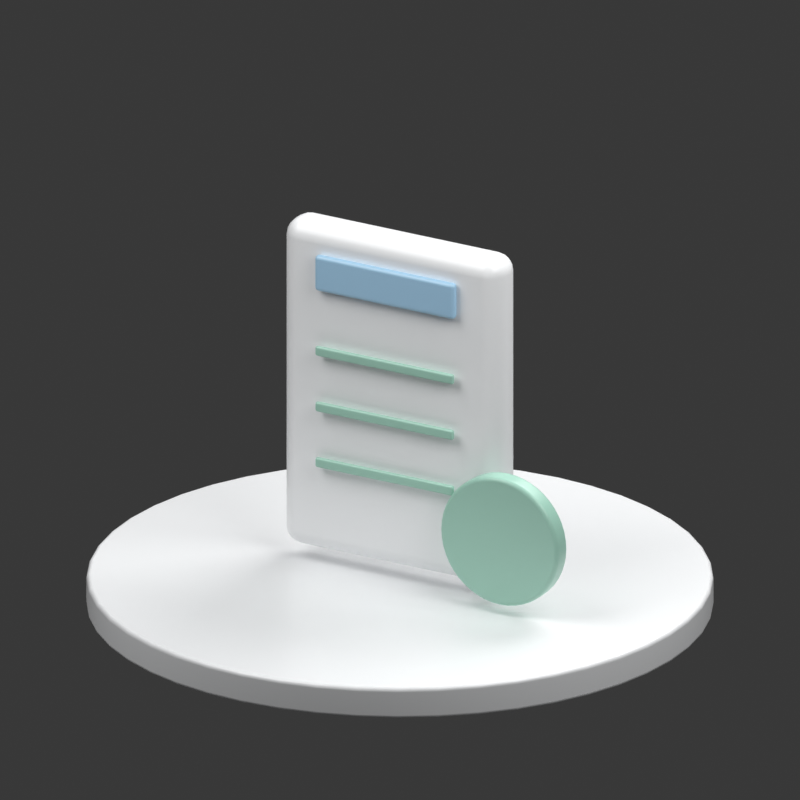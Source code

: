 # Source: refund-receipt.blend  (saved by Blender 5.2.44; exported with 4.5.12 LTS)
import bpy
from mathutils import Matrix  # noqa: F401  (used for matrix-valued properties, if any)

bpy.ops.wm.read_factory_settings(use_empty=True)
scene = bpy.context.scene
scene.name = 'Scene'

# ---- collections
col_collection = bpy.data.collections.new('Collection'); scene.collection.children.link(col_collection)

# ---- materials (node trees are filled in below, after node groups)
mat_departure_paper_003 = bpy.data.materials.new('departure paper.003')
mat_departure_sky_003 = bpy.data.materials.new('departure sky.003')
mat_departure_mint_003 = bpy.data.materials.new('departure mint.003')

# ---- material node trees
mat_departure_paper_003.use_nodes = True; mat_departure_paper_003.node_tree.nodes.clear()
_N = mat_departure_paper_003.node_tree.nodes; _L = mat_departure_paper_003.node_tree.links
n0 = _N.new('ShaderNodeBsdfPrincipled'); n0.name = 'Principled BSDF'; n0.location = (-200, 100)
n0.inputs[0].default_value = (0.9774, 0.9887, 1.0, 1.0)
n0.inputs[2].default_value = 0.32
n0.inputs[10].default_value = 0.005
n1 = _N.new('ShaderNodeOutputMaterial'); n1.name = 'Material Output'; n1.location = (200, 100)
_L.new(n0.outputs[0], n1.inputs[0])
n1.is_active_output = True
mat_departure_sky_003.use_nodes = True; mat_departure_sky_003.node_tree.nodes.clear()
_N = mat_departure_sky_003.node_tree.nodes; _L = mat_departure_sky_003.node_tree.links
n0 = _N.new('ShaderNodeBsdfPrincipled'); n0.name = 'Principled BSDF'; n0.location = (-200, 100)
n0.inputs[0].default_value = (0.4064, 0.6559, 0.8689, 1.0)
n0.inputs[2].default_value = 0.32
n0.inputs[10].default_value = 0.005
n1 = _N.new('ShaderNodeOutputMaterial'); n1.name = 'Material Output'; n1.location = (200, 100)
_L.new(n0.outputs[0], n1.inputs[0])
n1.is_active_output = True
mat_departure_mint_003.use_nodes = True; mat_departure_mint_003.node_tree.nodes.clear()
_N = mat_departure_mint_003.node_tree.nodes; _L = mat_departure_mint_003.node_tree.links
n0 = _N.new('ShaderNodeBsdfPrincipled'); n0.name = 'Principled BSDF'; n0.location = (-200, 100)
n0.inputs[0].default_value = (0.3931, 0.6739, 0.5542, 1.0)
n0.inputs[2].default_value = 0.32
n0.inputs[10].default_value = 0.005
n1 = _N.new('ShaderNodeOutputMaterial'); n1.name = 'Material Output'; n1.location = (200, 100)
_L.new(n0.outputs[0], n1.inputs[0])
n1.is_active_output = True

# ---- world
world_world = bpy.data.worlds.new('World'); scene.world = world_world
world_world.use_nodes = True; world_world.node_tree.nodes.clear()
_N = world_world.node_tree.nodes; _L = world_world.node_tree.links
n0 = _N.new('ShaderNodeOutputWorld'); n0.name = 'World Output'; n0.location = (200, 100)
n1 = _N.new('ShaderNodeBackground'); n1.name = 'Background'; n1.location = (-200, 100)
n1.inputs[0].default_value = (0.05088, 0.05088, 0.05088, 1.0)
_L.new(n1.outputs[0], n0.inputs[0])
n0.is_active_output = True
world_world.color = (0.35, 0.35, 0.35)
world_world.sun_shadow_jitter_overblur = 0.0

# ---- cameras
cam_camera_004 = bpy.data.cameras.new('Camera.004')
cam_camera_004.type = 'ORTHO'
cam_camera_004.ortho_scale = 3.75

# ---- lights
light_area_009 = bpy.data.lights.new('Area.009', 'AREA')
light_area_009.energy = 450.0
light_area_009.size = 5.0
light_area_009.size_y = 1.0
light_area_010 = bpy.data.lights.new('Area.010', 'AREA')
light_area_010.energy = 250.0
light_area_010.size = 4.0
light_area_010.size_y = 1.0
light_area_011 = bpy.data.lights.new('Area.011', 'AREA')
light_area_011.energy = 350.0
light_area_011.size = 4.0
light_area_011.size_y = 1.0

# ---- meshes
me_cylinder_003 = bpy.data.meshes.new('Cylinder.003')
me_cylinder_003.from_pydata([(0.0, 1.47, -0.08), (0.0, 1.47, 0.08), (0.1919, 1.457, -0.08), (0.1919, 1.457, 0.08), (0.3805, 1.42, -0.08), (0.3805, 1.42, 0.08), (0.5625, 1.358, -0.08), (0.5625, 1.358, 0.08), (0.735, 1.273, -0.08), (0.735, 1.273, 0.08), (0.8949, 1.166, -0.08), (0.8949, 1.166, 0.08), (1.039, 1.039, -0.08), (1.039, 1.039, 0.08), (1.166, 0.8949, -0.08), (1.166, 0.8949, 0.08), (1.273, 0.735, -0.08), (1.273, 0.735, 0.08), (1.358, 0.5625, -0.08), (1.358, 0.5625, 0.08), (1.42, 0.3805, -0.08), (1.42, 0.3805, 0.08), (1.457, 0.1919, -0.08), (1.457, 0.1919, 0.08), (1.47, 0.0, -0.08), (1.47, 0.0, 0.08), (1.457, -0.1919, -0.08), (1.457, -0.1919, 0.08), (1.42, -0.3805, -0.08), (1.42, -0.3805, 0.08), (1.358, -0.5625, -0.08), (1.358, -0.5625, 0.08), (1.273, -0.735, -0.08), (1.273, -0.735, 0.08), (1.166, -0.8949, -0.08), (1.166, -0.8949, 0.08), (1.039, -1.039, -0.08), (1.039, -1.039, 0.08), (0.8949, -1.166, -0.08), (0.8949, -1.166, 0.08), (0.735, -1.273, -0.08), (0.735, -1.273, 0.08), (0.5625, -1.358, -0.08), (0.5625, -1.358, 0.08), (0.3805, -1.42, -0.08), (0.3805, -1.42, 0.08), (0.1919, -1.457, -0.08), (0.1919, -1.457, 0.08), (0.0, -1.47, -0.08), (0.0, -1.47, 0.08), (-0.1919, -1.457, -0.08), (-0.1919, -1.457, 0.08), (-0.3805, -1.42, -0.08), (-0.3805, -1.42, 0.08), (-0.5625, -1.358, -0.08), (-0.5625, -1.358, 0.08), (-0.735, -1.273, -0.08), (-0.735, -1.273, 0.08), (-0.8949, -1.166, -0.08), (-0.8949, -1.166, 0.08), (-1.039, -1.039, -0.08), (-1.039, -1.039, 0.08), (-1.166, -0.8949, -0.08), (-1.166, -0.8949, 0.08), (-1.273, -0.735, -0.08), (-1.273, -0.735, 0.08), (-1.358, -0.5625, -0.08), (-1.358, -0.5625, 0.08), (-1.42, -0.3805, -0.08), (-1.42, -0.3805, 0.08), (-1.457, -0.1919, -0.08), (-1.457, -0.1919, 0.08), (-1.47, 0.0, -0.08), (-1.47, 0.0, 0.08), (-1.457, 0.1919, -0.08), (-1.457, 0.1919, 0.08), (-1.42, 0.3805, -0.08), (-1.42, 0.3805, 0.08), (-1.358, 0.5625, -0.08), (-1.358, 0.5625, 0.08), (-1.273, 0.735, -0.08), (-1.273, 0.735, 0.08), (-1.166, 0.8949, -0.08), (-1.166, 0.8949, 0.08), (-1.039, 1.039, -0.08), (-1.039, 1.039, 0.08), (-0.8949, 1.166, -0.08), (-0.8949, 1.166, 0.08), (-0.735, 1.273, -0.08), (-0.735, 1.273, 0.08), (-0.5625, 1.358, -0.08), (-0.5625, 1.358, 0.08), (-0.3805, 1.42, -0.08), (-0.3805, 1.42, 0.08), (-0.1919, 1.457, -0.08), (-0.1919, 1.457, 0.08)], [], [(0, 1, 3, 2), (2, 3, 5, 4), (4, 5, 7, 6), (6, 7, 9, 8), (8, 9, 11, 10), (10, 11, 13, 12), (12, 13, 15, 14), (14, 15, 17, 16), (16, 17, 19, 18), (18, 19, 21, 20), (20, 21, 23, 22), (22, 23, 25, 24), (24, 25, 27, 26), (26, 27, 29, 28), (28, 29, 31, 30), (30, 31, 33, 32), (32, 33, 35, 34), (34, 35, 37, 36), (36, 37, 39, 38), (38, 39, 41, 40), (40, 41, 43, 42), (42, 43, 45, 44), (44, 45, 47, 46), (46, 47, 49, 48), (48, 49, 51, 50), (50, 51, 53, 52), (52, 53, 55, 54), (54, 55, 57, 56), (56, 57, 59, 58), (58, 59, 61, 60), (60, 61, 63, 62), (62, 63, 65, 64), (64, 65, 67, 66), (66, 67, 69, 68), (68, 69, 71, 70), (70, 71, 73, 72), (72, 73, 75, 74), (74, 75, 77, 76), (76, 77, 79, 78), (78, 79, 81, 80), (80, 81, 83, 82), (82, 83, 85, 84), (84, 85, 87, 86), (86, 87, 89, 88), (88, 89, 91, 90), (90, 91, 93, 92), (3, 1, 95, 93, 91, 89, 87, 85, 83, 81, 79, 77, 75, 73, 71, 69, 67, 65, 63, 61, 59, 57, 55, 53, 51, 49, 47, 45, 43, 41, 39, 37, 35, 33, 31, 29, 27, 25, 23, 21, 19, 17, 15, 13, 11, 9, 7, 5), (92, 93, 95, 94), (94, 95, 1, 0), (0, 2, 4, 6, 8, 10, 12, 14, 16, 18, 20, 22, 24, 26, 28, 30, 32, 34, 36, 38, 40, 42, 44, 46, 48, 50, 52, 54, 56, 58, 60, 62, 64, 66, 68, 70, 72, 74, 76, 78, 80, 82, 84, 86, 88, 90, 92, 94)])
me_cylinder_003.polygons.foreach_set('use_smooth', [True] * 50)
_uv = me_cylinder_003.uv_layers.new(name='UVMap')
_uv.uv.foreach_set('vector', [1.0, 0.5, 1.0, 1.0, 0.9792, 1.0, 0.9792, 0.5, 0.9792, 0.5, 0.9792, 1.0, 0.9583, 1.0, 0.9583, 0.5, 0.9583, 0.5, 0.9583, 1.0, 0.9375, 1.0, 0.9375, 0.5, 0.9375, 0.5, 0.9375, 1.0, 0.9167, 1.0, 0.9167, 0.5, 0.9167, 0.5, 0.9167, 1.0, 0.8958, 1.0, 0.8958, 0.5, 0.8958, 0.5, 0.8958, 1.0, 0.875, 1.0, 0.875, 0.5, 0.875, 0.5, 0.875, 1.0, 0.8542, 1.0, 0.8542, 0.5, 0.8542, 0.5, 0.8542, 1.0, 0.8333, 1.0, 0.8333, 0.5, 0.8333, 0.5, 0.8333, 1.0, 0.8125, 1.0, 0.8125, 0.5, 0.8125, 0.5, 0.8125, 1.0, 0.7917, 1.0, 0.7917, 0.5, 0.7917, 0.5, 0.7917, 1.0, 0.7708, 1.0, 0.7708, 0.5, 0.7708, 0.5, 0.7708, 1.0, 0.75, 1.0, 0.75, 0.5, 0.75, 0.5, 0.75, 1.0, 0.7292, 1.0, 0.7292, 0.5, 0.7292, 0.5, 0.7292, 1.0, 0.7083, 1.0, 0.7083, 0.5, 0.7083, 0.5, 0.7083, 1.0, 0.6875, 1.0, 0.6875, 0.5, 0.6875, 0.5, 0.6875, 1.0, 0.6667, 1.0, 0.6667, 0.5, 0.6667, 0.5, 0.6667, 1.0, 0.6458, 1.0, 0.6458, 0.5, 0.6458, 0.5, 0.6458, 1.0, 0.625, 1.0, 0.625, 0.5, 0.625, 0.5, 0.625, 1.0, 0.6042, 1.0, 0.6042, 0.5, 0.6042, 0.5, 0.6042, 1.0, 0.5833, 1.0, 0.5833, 0.5, 0.5833, 0.5, 0.5833, 1.0, 0.5625, 1.0, 0.5625, 0.5, 0.5625, 0.5, 0.5625, 1.0, 0.5417, 1.0, 0.5417, 0.5, 0.5417, 0.5, 0.5417, 1.0, 0.5208, 1.0, 0.5208, 0.5, 0.5208, 0.5, 0.5208, 1.0, 0.5, 1.0, 0.5, 0.5, 0.5, 0.5, 0.5, 1.0, 0.4792, 1.0, 0.4792, 0.5, 0.4792, 0.5, 0.4792, 1.0, 0.4583, 1.0, 0.4583, 0.5, 0.4583, 0.5, 0.4583, 1.0, 0.4375, 1.0, 0.4375, 0.5, 0.4375, 0.5, 0.4375, 1.0, 0.4167, 1.0, 0.4167, 0.5, 0.4167, 0.5, 0.4167, 1.0, 0.3958, 1.0, 0.3958, 0.5, 0.3958, 0.5, 0.3958, 1.0, 0.375, 1.0, 0.375, 0.5, 0.375, 0.5, 0.375, 1.0, 0.3542, 1.0, 0.3542, 0.5, 0.3542, 0.5, 0.3542, 1.0, 0.3333, 1.0, 0.3333, 0.5, 0.3333, 0.5, 0.3333, 1.0, 0.3125, 1.0, 0.3125, 0.5, 0.3125, 0.5, 0.3125, 1.0, 0.2917, 1.0, 0.2917, 0.5, 0.2917, 0.5, 0.2917, 1.0, 0.2708, 1.0, 0.2708, 0.5, 0.2708, 0.5, 0.2708, 1.0, 0.25, 1.0, 0.25, 0.5, 0.25, 0.5, 0.25, 1.0, 0.2292, 1.0, 0.2292, 0.5, 0.2292, 0.5, 0.2292, 1.0, 0.2083, 1.0, 0.2083, 0.5, 0.2083, 0.5, 0.2083, 1.0, 0.1875, 1.0, 0.1875, 0.5, 0.1875, 0.5, 0.1875, 1.0, 0.1667, 1.0, 0.1667, 0.5, 0.1667, 0.5, 0.1667, 1.0, 0.1458, 1.0, 0.1458, 0.5, 0.1458, 0.5, 0.1458, 1.0, 0.125, 1.0, 0.125, 0.5, 0.125, 0.5, 0.125, 1.0, 0.1042, 1.0, 0.1042, 0.5, 0.1042, 0.5, 0.1042, 1.0, 0.08333, 1.0, 0.08333, 0.5, 0.08333, 0.5, 0.08333, 1.0, 0.0625, 1.0, 0.0625, 0.5, 0.0625, 0.5, 0.0625, 1.0, 0.04167, 1.0, 0.04167, 0.5, 0.2813, 0.4879, 0.25, 0.49, 0.2187, 0.4879, 0.1879, 0.4818, 0.1582, 0.4717, 0.13, 0.4578, 0.1039, 0.4404, 0.08029, 0.4197, 0.0596, 0.3961, 0.04215, 0.37, 0.02827, 0.3418, 0.01818, 0.3121, 0.01205, 0.2813, 0.01, 0.25, 0.01205, 0.2187, 0.01818, 0.1879, 0.02827, 0.1582, 0.04215, 0.13, 0.0596, 0.1039, 0.08029, 0.08029, 0.1039, 0.0596, 0.13, 0.04215, 0.1582, 0.02827, 0.1879, 0.01818, 0.2187, 0.01205, 0.25, 0.01, 0.2813, 0.01205, 0.3121, 0.01818, 0.3418, 0.02827, 0.37, 0.04215, 0.3961, 0.0596, 0.4197, 0.08029, 0.4404, 0.1039, 0.4578, 0.13, 0.4717, 0.1582, 0.4818, 0.1879, 0.4879, 0.2187, 0.49, 0.25, 0.4879, 0.2813, 0.4818, 0.3121, 0.4717, 0.3418, 0.4578, 0.37, 0.4404, 0.3961, 0.4197, 0.4197, 0.3961, 0.4404, 0.37, 0.4578, 0.3418, 0.4717, 0.3121, 0.4818, 0.04167, 0.5, 0.04167, 1.0, 0.02083, 1.0, 0.02083, 0.5, 0.02083, 0.5, 0.02083, 1.0, 3.763e-07, 1.0, 3.763e-07, 0.5, 0.75, 0.49, 0.7813, 0.4879, 0.8121, 0.4818, 0.8418, 0.4717, 0.87, 0.4578, 0.8961, 0.4404, 0.9197, 0.4197, 0.9404, 0.3961, 0.9578, 0.37, 0.9717, 0.3418, 0.9818, 0.3121, 0.9879, 0.2813, 0.99, 0.25, 0.9879, 0.2187, 0.9818, 0.1879, 0.9717, 0.1582, 0.9578, 0.13, 0.9404, 0.1039, 0.9197, 0.08029, 0.8961, 0.0596, 0.87, 0.04215, 0.8418, 0.02827, 0.8121, 0.01818, 0.7813, 0.01205, 0.75, 0.01, 0.7187, 0.01205, 0.6879, 0.01818, 0.6582, 0.02827, 0.63, 0.04215, 0.6039, 0.0596, 0.5803, 0.08029, 0.5596, 0.1039, 0.5422, 0.13, 0.5283, 0.1582, 0.5182, 0.1879, 0.5121, 0.2187, 0.51, 0.25, 0.5121, 0.2813, 0.5182, 0.3121, 0.5283, 0.3418, 0.5422, 0.37, 0.5596, 0.3961, 0.5803, 0.4197, 0.6039, 0.4404, 0.63, 0.4578, 0.6582, 0.4717, 0.6879, 0.4818, 0.7187, 0.4879])
me_cylinder_003.materials.append(mat_departure_paper_003)
me_cylinder_003.update()
me_cube_025 = bpy.data.meshes.new('Cube.025')
me_cube_025.from_pydata([(-0.59, -0.11, -0.82), (-0.59, -0.11, 0.82), (-0.59, 0.11, -0.82), (-0.59, 0.11, 0.82), (0.59, -0.11, -0.82), (0.59, -0.11, 0.82), (0.59, 0.11, -0.82), (0.59, 0.11, 0.82)], [], [(0, 1, 3, 2), (2, 3, 7, 6), (6, 7, 5, 4), (4, 5, 1, 0), (2, 6, 4, 0), (7, 3, 1, 5)])
_uv = me_cube_025.uv_layers.new(name='UVMap')
_uv.uv.foreach_set('vector', [0.375, 0.0, 0.625, 0.0, 0.625, 0.25, 0.375, 0.25, 0.375, 0.25, 0.625, 0.25, 0.625, 0.5, 0.375, 0.5, 0.375, 0.5, 0.625, 0.5, 0.625, 0.75, 0.375, 0.75, 0.375, 0.75, 0.625, 0.75, 0.625, 1.0, 0.375, 1.0, 0.125, 0.5, 0.375, 0.5, 0.375, 0.75, 0.125, 0.75, 0.625, 0.5, 0.875, 0.5, 0.875, 0.75, 0.625, 0.75])
me_cube_025.materials.append(mat_departure_paper_003)
me_cube_025.update()
me_cube_026 = bpy.data.meshes.new('Cube.026')
me_cube_026.from_pydata([(-0.38, -0.02, -0.09), (-0.38, -0.02, 0.09), (-0.38, 0.02, -0.09), (-0.38, 0.02, 0.09), (0.38, -0.02, -0.09), (0.38, -0.02, 0.09), (0.38, 0.02, -0.09), (0.38, 0.02, 0.09)], [], [(0, 1, 3, 2), (2, 3, 7, 6), (6, 7, 5, 4), (4, 5, 1, 0), (2, 6, 4, 0), (7, 3, 1, 5)])
_uv = me_cube_026.uv_layers.new(name='UVMap')
_uv.uv.foreach_set('vector', [0.375, 0.0, 0.625, 0.0, 0.625, 0.25, 0.375, 0.25, 0.375, 0.25, 0.625, 0.25, 0.625, 0.5, 0.375, 0.5, 0.375, 0.5, 0.625, 0.5, 0.625, 0.75, 0.375, 0.75, 0.375, 0.75, 0.625, 0.75, 0.625, 1.0, 0.375, 1.0, 0.125, 0.5, 0.375, 0.5, 0.375, 0.75, 0.125, 0.75, 0.625, 0.5, 0.875, 0.5, 0.875, 0.75, 0.625, 0.75])
me_cube_026.materials.append(mat_departure_sky_003)
me_cube_026.update()
me_cube_027 = bpy.data.meshes.new('Cube.027')
me_cube_027.from_pydata([(-0.375, -0.0125, -0.025), (-0.375, -0.0125, 0.025), (-0.375, 0.0125, -0.025), (-0.375, 0.0125, 0.025), (0.375, -0.0125, -0.025), (0.375, -0.0125, 0.025), (0.375, 0.0125, -0.025), (0.375, 0.0125, 0.025)], [], [(0, 1, 3, 2), (2, 3, 7, 6), (6, 7, 5, 4), (4, 5, 1, 0), (2, 6, 4, 0), (7, 3, 1, 5)])
_uv = me_cube_027.uv_layers.new(name='UVMap')
_uv.uv.foreach_set('vector', [0.375, 0.0, 0.625, 0.0, 0.625, 0.25, 0.375, 0.25, 0.375, 0.25, 0.625, 0.25, 0.625, 0.5, 0.375, 0.5, 0.375, 0.5, 0.625, 0.5, 0.625, 0.75, 0.375, 0.75, 0.375, 0.75, 0.625, 0.75, 0.625, 1.0, 0.375, 1.0, 0.125, 0.5, 0.375, 0.5, 0.375, 0.75, 0.125, 0.75, 0.625, 0.5, 0.875, 0.5, 0.875, 0.75, 0.625, 0.75])
me_cube_027.materials.append(mat_departure_mint_003)
me_cube_027.update()
me_cube_028 = bpy.data.meshes.new('Cube.028')
me_cube_028.from_pydata([(-0.375, -0.0125, -0.025), (-0.375, -0.0125, 0.025), (-0.375, 0.0125, -0.025), (-0.375, 0.0125, 0.025), (0.375, -0.0125, -0.025), (0.375, -0.0125, 0.025), (0.375, 0.0125, -0.025), (0.375, 0.0125, 0.025)], [], [(0, 1, 3, 2), (2, 3, 7, 6), (6, 7, 5, 4), (4, 5, 1, 0), (2, 6, 4, 0), (7, 3, 1, 5)])
_uv = me_cube_028.uv_layers.new(name='UVMap')
_uv.uv.foreach_set('vector', [0.375, 0.0, 0.625, 0.0, 0.625, 0.25, 0.375, 0.25, 0.375, 0.25, 0.625, 0.25, 0.625, 0.5, 0.375, 0.5, 0.375, 0.5, 0.625, 0.5, 0.625, 0.75, 0.375, 0.75, 0.375, 0.75, 0.625, 0.75, 0.625, 1.0, 0.375, 1.0, 0.125, 0.5, 0.375, 0.5, 0.375, 0.75, 0.125, 0.75, 0.625, 0.5, 0.875, 0.5, 0.875, 0.75, 0.625, 0.75])
me_cube_028.materials.append(mat_departure_mint_003)
me_cube_028.update()
me_cube_029 = bpy.data.meshes.new('Cube.029')
me_cube_029.from_pydata([(-0.375, -0.0125, -0.025), (-0.375, -0.0125, 0.025), (-0.375, 0.0125, -0.025), (-0.375, 0.0125, 0.025), (0.375, -0.0125, -0.025), (0.375, -0.0125, 0.025), (0.375, 0.0125, -0.025), (0.375, 0.0125, 0.025)], [], [(0, 1, 3, 2), (2, 3, 7, 6), (6, 7, 5, 4), (4, 5, 1, 0), (2, 6, 4, 0), (7, 3, 1, 5)])
_uv = me_cube_029.uv_layers.new(name='UVMap')
_uv.uv.foreach_set('vector', [0.375, 0.0, 0.625, 0.0, 0.625, 0.25, 0.375, 0.25, 0.375, 0.25, 0.625, 0.25, 0.625, 0.5, 0.375, 0.5, 0.375, 0.5, 0.625, 0.5, 0.625, 0.75, 0.375, 0.75, 0.375, 0.75, 0.625, 0.75, 0.625, 1.0, 0.375, 1.0, 0.125, 0.5, 0.375, 0.5, 0.375, 0.75, 0.125, 0.75, 0.625, 0.5, 0.875, 0.5, 0.875, 0.75, 0.625, 0.75])
me_cube_029.materials.append(mat_departure_mint_003)
me_cube_029.update()
me_cylinder_004 = bpy.data.meshes.new('Cylinder.004')
me_cylinder_004.from_pydata([(0.0, 0.32, -0.05), (0.0, 0.32, 0.05), (0.04177, 0.3173, -0.05), (0.04177, 0.3173, 0.05), (0.08282, 0.3091, -0.05), (0.08282, 0.3091, 0.05), (0.1225, 0.2956, -0.05), (0.1225, 0.2956, 0.05), (0.16, 0.2771, -0.05), (0.16, 0.2771, 0.05), (0.1948, 0.2539, -0.05), (0.1948, 0.2539, 0.05), (0.2263, 0.2263, -0.05), (0.2263, 0.2263, 0.05), (0.2539, 0.1948, -0.05), (0.2539, 0.1948, 0.05), (0.2771, 0.16, -0.05), (0.2771, 0.16, 0.05), (0.2956, 0.1225, -0.05), (0.2956, 0.1225, 0.05), (0.3091, 0.08282, -0.05), (0.3091, 0.08282, 0.05), (0.3173, 0.04177, -0.05), (0.3173, 0.04177, 0.05), (0.32, 0.0, -0.05), (0.32, 0.0, 0.05), (0.3173, -0.04177, -0.05), (0.3173, -0.04177, 0.05), (0.3091, -0.08282, -0.05), (0.3091, -0.08282, 0.05), (0.2956, -0.1225, -0.05), (0.2956, -0.1225, 0.05), (0.2771, -0.16, -0.05), (0.2771, -0.16, 0.05), (0.2539, -0.1948, -0.05), (0.2539, -0.1948, 0.05), (0.2263, -0.2263, -0.05), (0.2263, -0.2263, 0.05), (0.1948, -0.2539, -0.05), (0.1948, -0.2539, 0.05), (0.16, -0.2771, -0.05), (0.16, -0.2771, 0.05), (0.1225, -0.2956, -0.05), (0.1225, -0.2956, 0.05), (0.08282, -0.3091, -0.05), (0.08282, -0.3091, 0.05), (0.04177, -0.3173, -0.05), (0.04177, -0.3173, 0.05), (0.0, -0.32, -0.05), (0.0, -0.32, 0.05), (-0.04177, -0.3173, -0.05), (-0.04177, -0.3173, 0.05), (-0.08282, -0.3091, -0.05), (-0.08282, -0.3091, 0.05), (-0.1225, -0.2956, -0.05), (-0.1225, -0.2956, 0.05), (-0.16, -0.2771, -0.05), (-0.16, -0.2771, 0.05), (-0.1948, -0.2539, -0.05), (-0.1948, -0.2539, 0.05), (-0.2263, -0.2263, -0.05), (-0.2263, -0.2263, 0.05), (-0.2539, -0.1948, -0.05), (-0.2539, -0.1948, 0.05), (-0.2771, -0.16, -0.05), (-0.2771, -0.16, 0.05), (-0.2956, -0.1225, -0.05), (-0.2956, -0.1225, 0.05), (-0.3091, -0.08282, -0.05), (-0.3091, -0.08282, 0.05), (-0.3173, -0.04177, -0.05), (-0.3173, -0.04177, 0.05), (-0.32, 0.0, -0.05), (-0.32, 0.0, 0.05), (-0.3173, 0.04177, -0.05), (-0.3173, 0.04177, 0.05), (-0.3091, 0.08282, -0.05), (-0.3091, 0.08282, 0.05), (-0.2956, 0.1225, -0.05), (-0.2956, 0.1225, 0.05), (-0.2771, 0.16, -0.05), (-0.2771, 0.16, 0.05), (-0.2539, 0.1948, -0.05), (-0.2539, 0.1948, 0.05), (-0.2263, 0.2263, -0.05), (-0.2263, 0.2263, 0.05), (-0.1948, 0.2539, -0.05), (-0.1948, 0.2539, 0.05), (-0.16, 0.2771, -0.05), (-0.16, 0.2771, 0.05), (-0.1225, 0.2956, -0.05), (-0.1225, 0.2956, 0.05), (-0.08282, 0.3091, -0.05), (-0.08282, 0.3091, 0.05), (-0.04177, 0.3173, -0.05), (-0.04177, 0.3173, 0.05)], [], [(0, 1, 3, 2), (2, 3, 5, 4), (4, 5, 7, 6), (6, 7, 9, 8), (8, 9, 11, 10), (10, 11, 13, 12), (12, 13, 15, 14), (14, 15, 17, 16), (16, 17, 19, 18), (18, 19, 21, 20), (20, 21, 23, 22), (22, 23, 25, 24), (24, 25, 27, 26), (26, 27, 29, 28), (28, 29, 31, 30), (30, 31, 33, 32), (32, 33, 35, 34), (34, 35, 37, 36), (36, 37, 39, 38), (38, 39, 41, 40), (40, 41, 43, 42), (42, 43, 45, 44), (44, 45, 47, 46), (46, 47, 49, 48), (48, 49, 51, 50), (50, 51, 53, 52), (52, 53, 55, 54), (54, 55, 57, 56), (56, 57, 59, 58), (58, 59, 61, 60), (60, 61, 63, 62), (62, 63, 65, 64), (64, 65, 67, 66), (66, 67, 69, 68), (68, 69, 71, 70), (70, 71, 73, 72), (72, 73, 75, 74), (74, 75, 77, 76), (76, 77, 79, 78), (78, 79, 81, 80), (80, 81, 83, 82), (82, 83, 85, 84), (84, 85, 87, 86), (86, 87, 89, 88), (88, 89, 91, 90), (90, 91, 93, 92), (3, 1, 95, 93, 91, 89, 87, 85, 83, 81, 79, 77, 75, 73, 71, 69, 67, 65, 63, 61, 59, 57, 55, 53, 51, 49, 47, 45, 43, 41, 39, 37, 35, 33, 31, 29, 27, 25, 23, 21, 19, 17, 15, 13, 11, 9, 7, 5), (92, 93, 95, 94), (94, 95, 1, 0), (0, 2, 4, 6, 8, 10, 12, 14, 16, 18, 20, 22, 24, 26, 28, 30, 32, 34, 36, 38, 40, 42, 44, 46, 48, 50, 52, 54, 56, 58, 60, 62, 64, 66, 68, 70, 72, 74, 76, 78, 80, 82, 84, 86, 88, 90, 92, 94)])
me_cylinder_004.polygons.foreach_set('use_smooth', [True] * 50)
_uv = me_cylinder_004.uv_layers.new(name='UVMap')
_uv.uv.foreach_set('vector', [1.0, 0.5, 1.0, 1.0, 0.9792, 1.0, 0.9792, 0.5, 0.9792, 0.5, 0.9792, 1.0, 0.9583, 1.0, 0.9583, 0.5, 0.9583, 0.5, 0.9583, 1.0, 0.9375, 1.0, 0.9375, 0.5, 0.9375, 0.5, 0.9375, 1.0, 0.9167, 1.0, 0.9167, 0.5, 0.9167, 0.5, 0.9167, 1.0, 0.8958, 1.0, 0.8958, 0.5, 0.8958, 0.5, 0.8958, 1.0, 0.875, 1.0, 0.875, 0.5, 0.875, 0.5, 0.875, 1.0, 0.8542, 1.0, 0.8542, 0.5, 0.8542, 0.5, 0.8542, 1.0, 0.8333, 1.0, 0.8333, 0.5, 0.8333, 0.5, 0.8333, 1.0, 0.8125, 1.0, 0.8125, 0.5, 0.8125, 0.5, 0.8125, 1.0, 0.7917, 1.0, 0.7917, 0.5, 0.7917, 0.5, 0.7917, 1.0, 0.7708, 1.0, 0.7708, 0.5, 0.7708, 0.5, 0.7708, 1.0, 0.75, 1.0, 0.75, 0.5, 0.75, 0.5, 0.75, 1.0, 0.7292, 1.0, 0.7292, 0.5, 0.7292, 0.5, 0.7292, 1.0, 0.7083, 1.0, 0.7083, 0.5, 0.7083, 0.5, 0.7083, 1.0, 0.6875, 1.0, 0.6875, 0.5, 0.6875, 0.5, 0.6875, 1.0, 0.6667, 1.0, 0.6667, 0.5, 0.6667, 0.5, 0.6667, 1.0, 0.6458, 1.0, 0.6458, 0.5, 0.6458, 0.5, 0.6458, 1.0, 0.625, 1.0, 0.625, 0.5, 0.625, 0.5, 0.625, 1.0, 0.6042, 1.0, 0.6042, 0.5, 0.6042, 0.5, 0.6042, 1.0, 0.5833, 1.0, 0.5833, 0.5, 0.5833, 0.5, 0.5833, 1.0, 0.5625, 1.0, 0.5625, 0.5, 0.5625, 0.5, 0.5625, 1.0, 0.5417, 1.0, 0.5417, 0.5, 0.5417, 0.5, 0.5417, 1.0, 0.5208, 1.0, 0.5208, 0.5, 0.5208, 0.5, 0.5208, 1.0, 0.5, 1.0, 0.5, 0.5, 0.5, 0.5, 0.5, 1.0, 0.4792, 1.0, 0.4792, 0.5, 0.4792, 0.5, 0.4792, 1.0, 0.4583, 1.0, 0.4583, 0.5, 0.4583, 0.5, 0.4583, 1.0, 0.4375, 1.0, 0.4375, 0.5, 0.4375, 0.5, 0.4375, 1.0, 0.4167, 1.0, 0.4167, 0.5, 0.4167, 0.5, 0.4167, 1.0, 0.3958, 1.0, 0.3958, 0.5, 0.3958, 0.5, 0.3958, 1.0, 0.375, 1.0, 0.375, 0.5, 0.375, 0.5, 0.375, 1.0, 0.3542, 1.0, 0.3542, 0.5, 0.3542, 0.5, 0.3542, 1.0, 0.3333, 1.0, 0.3333, 0.5, 0.3333, 0.5, 0.3333, 1.0, 0.3125, 1.0, 0.3125, 0.5, 0.3125, 0.5, 0.3125, 1.0, 0.2917, 1.0, 0.2917, 0.5, 0.2917, 0.5, 0.2917, 1.0, 0.2708, 1.0, 0.2708, 0.5, 0.2708, 0.5, 0.2708, 1.0, 0.25, 1.0, 0.25, 0.5, 0.25, 0.5, 0.25, 1.0, 0.2292, 1.0, 0.2292, 0.5, 0.2292, 0.5, 0.2292, 1.0, 0.2083, 1.0, 0.2083, 0.5, 0.2083, 0.5, 0.2083, 1.0, 0.1875, 1.0, 0.1875, 0.5, 0.1875, 0.5, 0.1875, 1.0, 0.1667, 1.0, 0.1667, 0.5, 0.1667, 0.5, 0.1667, 1.0, 0.1458, 1.0, 0.1458, 0.5, 0.1458, 0.5, 0.1458, 1.0, 0.125, 1.0, 0.125, 0.5, 0.125, 0.5, 0.125, 1.0, 0.1042, 1.0, 0.1042, 0.5, 0.1042, 0.5, 0.1042, 1.0, 0.08333, 1.0, 0.08333, 0.5, 0.08333, 0.5, 0.08333, 1.0, 0.0625, 1.0, 0.0625, 0.5, 0.0625, 0.5, 0.0625, 1.0, 0.04167, 1.0, 0.04167, 0.5, 0.2813, 0.4879, 0.25, 0.49, 0.2187, 0.4879, 0.1879, 0.4818, 0.1582, 0.4717, 0.13, 0.4578, 0.1039, 0.4404, 0.08029, 0.4197, 0.0596, 0.3961, 0.04215, 0.37, 0.02827, 0.3418, 0.01818, 0.3121, 0.01205, 0.2813, 0.01, 0.25, 0.01205, 0.2187, 0.01818, 0.1879, 0.02827, 0.1582, 0.04215, 0.13, 0.0596, 0.1039, 0.08029, 0.08029, 0.1039, 0.0596, 0.13, 0.04215, 0.1582, 0.02827, 0.1879, 0.01818, 0.2187, 0.01205, 0.25, 0.01, 0.2813, 0.01205, 0.3121, 0.01818, 0.3418, 0.02827, 0.37, 0.04215, 0.3961, 0.0596, 0.4197, 0.08029, 0.4404, 0.1039, 0.4578, 0.13, 0.4717, 0.1582, 0.4818, 0.1879, 0.4879, 0.2187, 0.49, 0.25, 0.4879, 0.2813, 0.4818, 0.3121, 0.4717, 0.3418, 0.4578, 0.37, 0.4404, 0.3961, 0.4197, 0.4197, 0.3961, 0.4404, 0.37, 0.4578, 0.3418, 0.4717, 0.3121, 0.4818, 0.04167, 0.5, 0.04167, 1.0, 0.02083, 1.0, 0.02083, 0.5, 0.02083, 0.5, 0.02083, 1.0, 3.763e-07, 1.0, 3.763e-07, 0.5, 0.75, 0.49, 0.7813, 0.4879, 0.8121, 0.4818, 0.8418, 0.4717, 0.87, 0.4578, 0.8961, 0.4404, 0.9197, 0.4197, 0.9404, 0.3961, 0.9578, 0.37, 0.9717, 0.3418, 0.9818, 0.3121, 0.9879, 0.2813, 0.99, 0.25, 0.9879, 0.2187, 0.9818, 0.1879, 0.9717, 0.1582, 0.9578, 0.13, 0.9404, 0.1039, 0.9197, 0.08029, 0.8961, 0.0596, 0.87, 0.04215, 0.8418, 0.02827, 0.8121, 0.01818, 0.7813, 0.01205, 0.75, 0.01, 0.7187, 0.01205, 0.6879, 0.01818, 0.6582, 0.02827, 0.63, 0.04215, 0.6039, 0.0596, 0.5803, 0.08029, 0.5596, 0.1039, 0.5422, 0.13, 0.5283, 0.1582, 0.5182, 0.1879, 0.5121, 0.2187, 0.51, 0.25, 0.5121, 0.2813, 0.5182, 0.3121, 0.5283, 0.3418, 0.5422, 0.37, 0.5596, 0.3961, 0.5803, 0.4197, 0.6039, 0.4404, 0.63, 0.4578, 0.6582, 0.4717, 0.6879, 0.4818, 0.7187, 0.4879])
me_cylinder_004.materials.append(mat_departure_mint_003)
me_cylinder_004.update()

# ---- objects
ob_small_porcelain_presentation_base = bpy.data.objects.new('Small porcelain presentation base', me_cylinder_003)
ob_broad_warm_key = bpy.data.objects.new('Broad warm key', light_area_009)
ob_soft_fill = bpy.data.objects.new('Soft fill', light_area_010)
ob_porcelain_rim = bpy.data.objects.new('Porcelain rim', light_area_011)
ob_camera = bpy.data.objects.new('Camera', cam_camera_004)
ob_refund_document = bpy.data.objects.new('Refund document', me_cube_025)
ob_document_header = bpy.data.objects.new('Document header', me_cube_026)
ob_receipt_line = bpy.data.objects.new('Receipt line', me_cube_027)
ob_receipt_line_001 = bpy.data.objects.new('Receipt line.001', me_cube_028)
ob_receipt_line_002 = bpy.data.objects.new('Receipt line.002', me_cube_029)
ob_refund_coin = bpy.data.objects.new('Refund coin', me_cylinder_004)

# ---- transforms, parenting, visibility, modifiers, constraints
ob_small_porcelain_presentation_base.location = (0.0, 0.0, 0.08)
_m = ob_small_porcelain_presentation_base.modifiers.new('Rounded rim', 'BEVEL')
_m.width = 0.022
_m.width_pct = 0.022
_m.segments = 4
_m = ob_small_porcelain_presentation_base.modifiers.new('Weighted normals', 'WEIGHTED_NORMAL')
ob_broad_warm_key.location = (-3.0, -4.0, 7.0)
ob_broad_warm_key.rotation_euler = (0.6947, -4.874e-08, -0.6435)
ob_soft_fill.location = (4.0, -1.0, 5.0)
ob_soft_fill.rotation_euler = (0.8006, -3.528e-08, 1.326)
ob_porcelain_rim.location = (1.0, 4.0, 6.0)
ob_porcelain_rim.rotation_euler = (0.6896, -5.112e-08, 2.897)
ob_camera.location = (4.1, -7.0, 4.2)
ob_camera.rotation_euler = (1.199, -8.109e-08, 0.5298)
ob_refund_document.location = (0.0, 0.0, 1.05)
_m = ob_refund_document.modifiers.new('Soft sculpted edge', 'BEVEL')
_m.width = 0.09
_m.width_pct = 0.09
_m.segments = 5
_m = ob_refund_document.modifiers.new('Weighted normals', 'WEIGHTED_NORMAL')
ob_document_header.location = (0.0, -0.13, 1.65)
_m = ob_document_header.modifiers.new('Soft sculpted edge', 'BEVEL')
_m.width = 0.03
_m.width_pct = 0.03
_m.segments = 5
_m = ob_document_header.modifiers.new('Weighted normals', 'WEIGHTED_NORMAL')
ob_receipt_line.location = (0.0, -0.14, 0.7)
_m = ob_receipt_line.modifiers.new('Soft sculpted edge', 'BEVEL')
_m.width = 0.02
_m.width_pct = 0.02
_m.segments = 5
_m = ob_receipt_line.modifiers.new('Weighted normals', 'WEIGHTED_NORMAL')
ob_receipt_line_001.location = (0.0, -0.14, 0.98)
_m = ob_receipt_line_001.modifiers.new('Soft sculpted edge', 'BEVEL')
_m.width = 0.02
_m.width_pct = 0.02
_m.segments = 5
_m = ob_receipt_line_001.modifiers.new('Weighted normals', 'WEIGHTED_NORMAL')
ob_receipt_line_002.location = (0.0, -0.14, 1.26)
_m = ob_receipt_line_002.modifiers.new('Soft sculpted edge', 'BEVEL')
_m.width = 0.02
_m.width_pct = 0.02
_m.segments = 5
_m = ob_receipt_line_002.modifiers.new('Weighted normals', 'WEIGHTED_NORMAL')
ob_refund_coin.location = (0.67, -0.18, 0.53)
ob_refund_coin.rotation_euler = (1.571, 0.0, 0.0)
_m = ob_refund_coin.modifiers.new('Rounded rim', 'BEVEL')
_m.width = 0.022
_m.width_pct = 0.022
_m.segments = 4
_m = ob_refund_coin.modifiers.new('Weighted normals', 'WEIGHTED_NORMAL')

# ---- collection membership
col_collection.objects.link(ob_small_porcelain_presentation_base)
col_collection.objects.link(ob_broad_warm_key)
col_collection.objects.link(ob_soft_fill)
col_collection.objects.link(ob_porcelain_rim)
col_collection.objects.link(ob_camera)
col_collection.objects.link(ob_refund_document)
col_collection.objects.link(ob_document_header)
col_collection.objects.link(ob_receipt_line)
col_collection.objects.link(ob_receipt_line_001)
col_collection.objects.link(ob_receipt_line_002)
col_collection.objects.link(ob_refund_coin)

# ---- scene / render settings (as saved in the file)
scene.camera = ob_camera
scene.frame_start = 1; scene.frame_end = 250; scene.frame_set(1)
scene.render.engine = 'CYCLES'
scene.render.image_settings.file_format = 'WEBP'
scene.render.image_settings.quality = 88
scene.render.resolution_x = 256
scene.render.resolution_y = 256
scene.render.film_transparent = True
scene.render.bake_bias = 0.0
scene.render.bake_samples = 0
scene.render.compositor_device = 'GPU'
scene.cycles.samples = 24
scene.eevee.use_volume_custom_range = False
scene.eevee.fast_gi_thickness_near = 0.1
scene.eevee.fast_gi_thickness_far = 0.0
scene.eevee.ray_tracing_options.screen_trace_thickness = 0.1
scene.view_settings.view_transform = 'Standard'
scene.view_settings.exposure = -0.35
bpy.context.view_layer.update()
